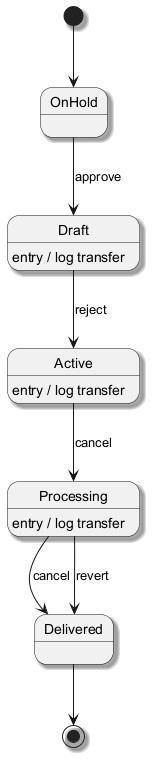

The diagram above was rendered by PlantUML. Its source (embedded in the PNG):
@startuml
skinparam monochrome true
skinparam shadowing true
[*] --> OnHold
OnHold --> Draft : approve
Draft --> Active : reject
Draft : entry / log transfer
Active --> Processing : cancel
Active : entry / log transfer
Processing --> Delivered : cancel
Processing : entry / log transfer
Processing --> Delivered : revert
Delivered --> [*]
@enduml